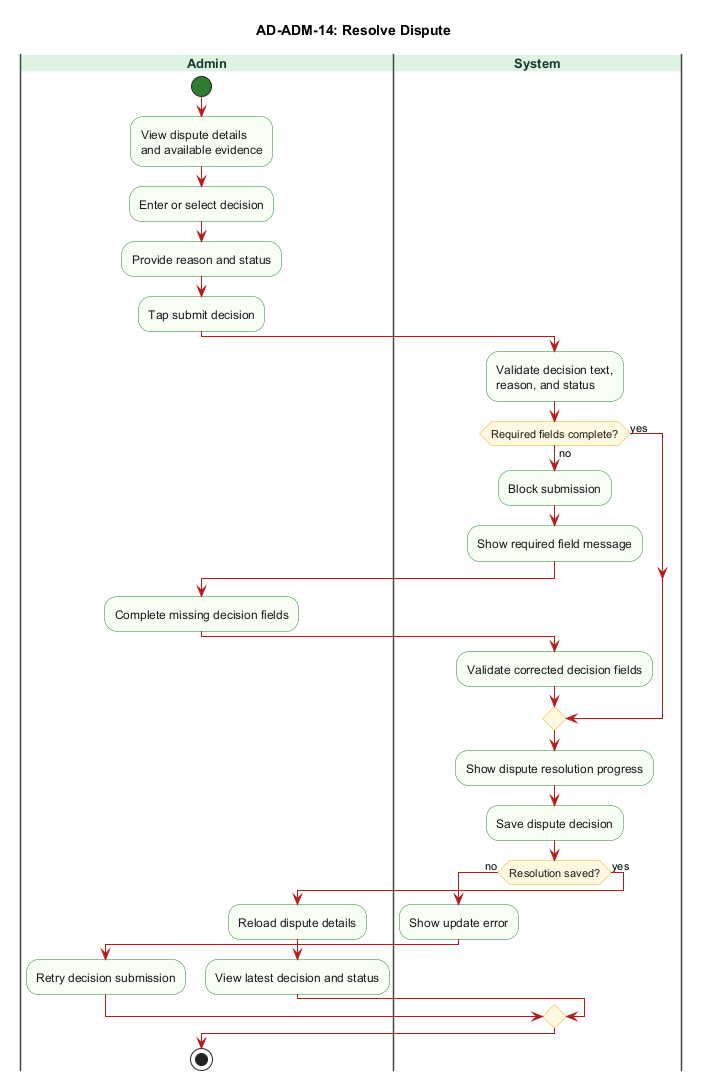

The diagram above was rendered by PlantUML. Its source (embedded in the PNG):
@startuml AD-ADM-14_resolve_dispute
title AD-ADM-14: Resolve Dispute

skinparam backgroundColor #FFFFFF
skinparam swimlane {
  BorderColor #3F4A3C
  TitleBackgroundColor #DFF3E3
  TitleFontColor #173B2F
  TitleFontSize 13
  TitleFontStyle bold
}
skinparam activity {
  BackgroundColor #F7FFF4
  BorderColor #2E7D32
  FontColor #1A1A1A
  DiamondBackgroundColor #FFF8E1
  DiamondBorderColor #F9A825
  ArrowColor #B71C1C
  StartColor #2E7D32
  EndColor #111111
}
skinparam shadowing false

|Admin|
start
:View dispute details\nand available evidence;
:Enter or select decision;
:Provide reason and status;
:Tap submit decision;

|System|
:Validate decision text,\nreason, and status;

if (Required fields complete?) then (no)
  :Block submission;
  :Show required field message;
  |Admin|
  :Complete missing decision fields;
  |System|
  :Validate corrected decision fields;
else (yes)
endif

|System|
:Show dispute resolution progress;
:Save dispute decision;

if (Resolution saved?) then (no)
  :Show update error;
  |Admin|
  :Retry decision submission;
else (yes)
  :Reload dispute details;
  |Admin|
  :View latest decision and status;
endif

stop
@enduml